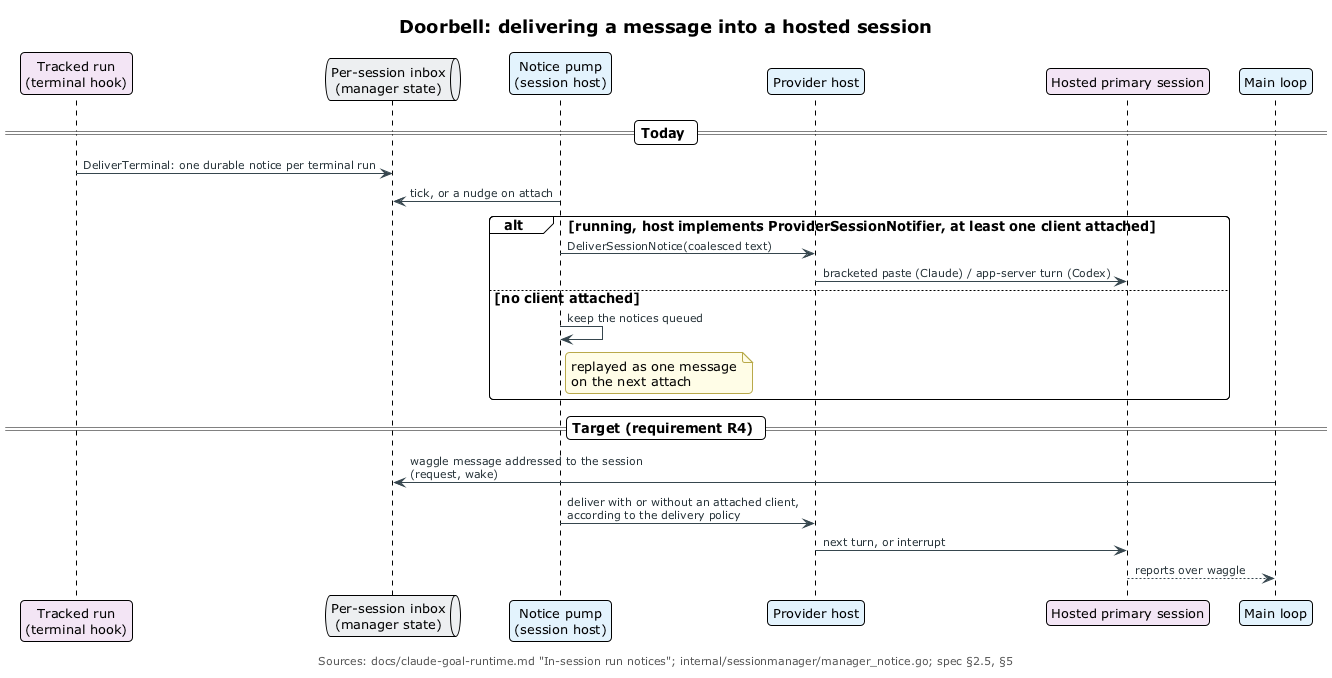

The diagram above was rendered by PlantUML. Its source (embedded in the PNG):
@startuml doorbell-delivery
!include ../_includes/theme.puml

title Doorbell: delivering a message into a hosted session

participant "Tracked run\n(terminal hook)" as R $AGENT
queue "Per-session inbox\n(manager state)" as I $PRIVATE
participant "Notice pump\n(session host)" as Pump $SERVICE
participant "Provider host" as H $SERVICE
participant "Hosted primary session" as S $AGENT
participant "Main loop" as M $SERVICE

== Today ==
R -> I: DeliverTerminal: one durable notice per terminal run
Pump -> I: tick, or a nudge on attach
alt running, host implements ProviderSessionNotifier, at least one client attached
  Pump -> H: DeliverSessionNotice(coalesced text)
  H -> S: bracketed paste (Claude) / app-server turn (Codex)
else no client attached
  Pump -> Pump: keep the notices queued
  note right of Pump
    replayed as one message
    on the next attach
  end note
end

== Target (requirement R4) ==
M -> I: waggle message addressed to the session\n(request, wake)
Pump -> H: deliver with or without an attached client,\naccording to the delivery policy
H -> S: next turn, or interrupt
S --> M: reports over waggle

caption Sources: docs/claude-goal-runtime.md "In-session run notices"; internal/sessionmanager/manager_notice.go; spec §2.5, §5
@enduml